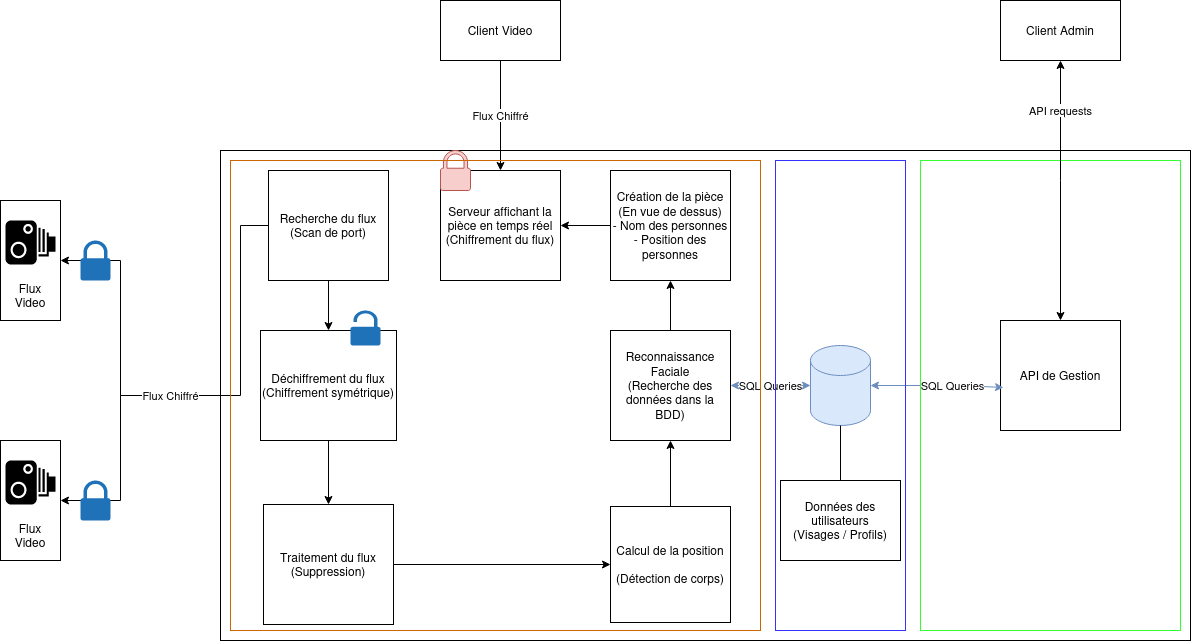

The diagram above was exported from draw.io. Its source (the exported page's mxGraphModel, read from the mxfile embedded in the PNG):
<mxGraphModel dx="1364" dy="790" grid="1" gridSize="10" guides="1" tooltips="1" connect="1" arrows="1" fold="1" page="1" pageScale="1" pageWidth="827" pageHeight="1169" math="0" shadow="0">
  <root>
    <mxCell id="0" />
    <mxCell id="1" parent="0" />
    <mxCell id="Jb2fafJAj8CuvPF2bsBD-1" value="" style="rounded=0;whiteSpace=wrap;html=1;" parent="1" vertex="1">
      <mxGeometry x="220" y="170" width="970" height="490" as="geometry" />
    </mxCell>
    <mxCell id="Jb2fafJAj8CuvPF2bsBD-2" value="Client Video" style="rounded=0;whiteSpace=wrap;html=1;" parent="1" vertex="1">
      <mxGeometry x="440" y="20" width="120" height="60" as="geometry" />
    </mxCell>
    <mxCell id="Jb2fafJAj8CuvPF2bsBD-4" value="" style="rounded=0;whiteSpace=wrap;html=1;" parent="1" vertex="1">
      <mxGeometry y="220" width="60" height="120" as="geometry" />
    </mxCell>
    <mxCell id="Jb2fafJAj8CuvPF2bsBD-5" value="" style="rounded=0;whiteSpace=wrap;html=1;" parent="1" vertex="1">
      <mxGeometry y="460" width="60" height="120" as="geometry" />
    </mxCell>
    <mxCell id="Jb2fafJAj8CuvPF2bsBD-6" value="" style="endArrow=classic;html=1;rounded=0;entryX=1;entryY=0.5;entryDx=0;entryDy=0;exitX=0;exitY=0.5;exitDx=0;exitDy=0;" parent="1" source="Jb2fafJAj8CuvPF2bsBD-1" target="Jb2fafJAj8CuvPF2bsBD-4" edge="1">
      <mxGeometry width="50" height="50" relative="1" as="geometry">
        <mxPoint x="80" y="370" as="sourcePoint" />
        <mxPoint x="130" y="320" as="targetPoint" />
        <Array as="points">
          <mxPoint x="120" y="415" />
          <mxPoint x="120" y="280" />
        </Array>
      </mxGeometry>
    </mxCell>
    <mxCell id="Jb2fafJAj8CuvPF2bsBD-7" value="Flux Chiffré" style="endArrow=classic;html=1;rounded=0;exitX=0;exitY=0.5;exitDx=0;exitDy=0;entryX=1;entryY=0.5;entryDx=0;entryDy=0;" parent="1" source="Jb2fafJAj8CuvPF2bsBD-1" target="Jb2fafJAj8CuvPF2bsBD-5" edge="1">
      <mxGeometry x="-0.6226" width="50" height="50" relative="1" as="geometry">
        <mxPoint x="-20" y="550" as="sourcePoint" />
        <mxPoint x="20" y="500" as="targetPoint" />
        <Array as="points">
          <mxPoint x="120" y="415" />
          <mxPoint x="120" y="520" />
        </Array>
        <mxPoint as="offset" />
      </mxGeometry>
    </mxCell>
    <mxCell id="Jb2fafJAj8CuvPF2bsBD-8" value="" style="shape=mxgraph.signs.tech.camera_1;html=1;pointerEvents=1;fillColor=#000000;strokeColor=none;verticalLabelPosition=bottom;verticalAlign=top;align=center;" parent="1" vertex="1">
      <mxGeometry x="5" y="240" width="50" height="44" as="geometry" />
    </mxCell>
    <mxCell id="Jb2fafJAj8CuvPF2bsBD-9" value="" style="shape=mxgraph.signs.tech.camera_1;html=1;pointerEvents=1;fillColor=#000000;strokeColor=none;verticalLabelPosition=bottom;verticalAlign=top;align=center;" parent="1" vertex="1">
      <mxGeometry x="5" y="480" width="50" height="44" as="geometry" />
    </mxCell>
    <mxCell id="Jb2fafJAj8CuvPF2bsBD-10" value="&lt;div&gt;Flux&lt;/div&gt;&lt;div&gt;Video&lt;br&gt;&lt;/div&gt;" style="text;html=1;strokeColor=none;fillColor=none;align=center;verticalAlign=middle;whiteSpace=wrap;rounded=0;" parent="1" vertex="1">
      <mxGeometry y="300" width="60" height="30" as="geometry" />
    </mxCell>
    <mxCell id="Jb2fafJAj8CuvPF2bsBD-11" value="&lt;div&gt;Flux&lt;/div&gt;&lt;div&gt;Video&lt;br&gt;&lt;/div&gt;" style="text;html=1;strokeColor=none;fillColor=none;align=center;verticalAlign=middle;whiteSpace=wrap;rounded=0;" parent="1" vertex="1">
      <mxGeometry y="540" width="60" height="30" as="geometry" />
    </mxCell>
    <mxCell id="Jb2fafJAj8CuvPF2bsBD-12" value="" style="sketch=0;pointerEvents=1;shadow=0;dashed=0;html=1;strokeColor=none;labelPosition=center;verticalLabelPosition=bottom;verticalAlign=top;outlineConnect=0;align=center;shape=mxgraph.office.security.lock_protected;fillColor=#2072B8;" parent="1" vertex="1">
      <mxGeometry x="80" y="260" width="30" height="40" as="geometry" />
    </mxCell>
    <mxCell id="Jb2fafJAj8CuvPF2bsBD-13" value="" style="sketch=0;pointerEvents=1;shadow=0;dashed=0;html=1;strokeColor=none;labelPosition=center;verticalLabelPosition=bottom;verticalAlign=top;outlineConnect=0;align=center;shape=mxgraph.office.security.lock_protected;fillColor=#2072B8;" parent="1" vertex="1">
      <mxGeometry x="80" y="500" width="30" height="40" as="geometry" />
    </mxCell>
    <mxCell id="Jb2fafJAj8CuvPF2bsBD-16" value="&lt;div&gt;Recherche du flux&lt;/div&gt;&lt;div&gt;(Scan de port)&lt;br&gt;&lt;/div&gt;" style="rounded=0;whiteSpace=wrap;html=1;" parent="1" vertex="1">
      <mxGeometry x="268" y="190" width="120" height="110" as="geometry" />
    </mxCell>
    <mxCell id="Jb2fafJAj8CuvPF2bsBD-23" style="edgeStyle=orthogonalEdgeStyle;rounded=0;orthogonalLoop=1;jettySize=auto;html=1;exitX=0.5;exitY=1;exitDx=0;exitDy=0;entryX=0.5;entryY=0;entryDx=0;entryDy=0;" parent="1" source="Jb2fafJAj8CuvPF2bsBD-17" target="Jb2fafJAj8CuvPF2bsBD-21" edge="1">
      <mxGeometry relative="1" as="geometry" />
    </mxCell>
    <mxCell id="Jb2fafJAj8CuvPF2bsBD-17" value="&lt;div&gt;Déchiffrement du flux&lt;/div&gt;&lt;div&gt;(Chiffrement symétrique)&lt;br&gt;&lt;/div&gt;" style="rounded=0;whiteSpace=wrap;html=1;" parent="1" vertex="1">
      <mxGeometry x="260" y="350" width="136" height="110" as="geometry" />
    </mxCell>
    <mxCell id="Jb2fafJAj8CuvPF2bsBD-18" value="" style="endArrow=none;html=1;rounded=0;entryX=0;entryY=0.5;entryDx=0;entryDy=0;exitX=0;exitY=0.5;exitDx=0;exitDy=0;" parent="1" source="Jb2fafJAj8CuvPF2bsBD-1" target="Jb2fafJAj8CuvPF2bsBD-16" edge="1">
      <mxGeometry width="50" height="50" relative="1" as="geometry">
        <mxPoint x="230" y="470" as="sourcePoint" />
        <mxPoint x="280" y="420" as="targetPoint" />
        <Array as="points">
          <mxPoint x="240" y="415" />
          <mxPoint x="240" y="245" />
        </Array>
      </mxGeometry>
    </mxCell>
    <mxCell id="Jb2fafJAj8CuvPF2bsBD-19" value="" style="endArrow=classic;html=1;rounded=0;exitX=0.5;exitY=1;exitDx=0;exitDy=0;entryX=0.5;entryY=0;entryDx=0;entryDy=0;" parent="1" source="Jb2fafJAj8CuvPF2bsBD-16" target="Jb2fafJAj8CuvPF2bsBD-17" edge="1">
      <mxGeometry width="50" height="50" relative="1" as="geometry">
        <mxPoint x="420" y="540" as="sourcePoint" />
        <mxPoint x="470" y="490" as="targetPoint" />
      </mxGeometry>
    </mxCell>
    <mxCell id="Jb2fafJAj8CuvPF2bsBD-20" value="" style="sketch=0;pointerEvents=1;shadow=0;dashed=0;html=1;strokeColor=none;labelPosition=center;verticalLabelPosition=bottom;verticalAlign=top;outlineConnect=0;align=center;shape=mxgraph.office.security.lock_unprotected;fillColor=#2072B8;" parent="1" vertex="1">
      <mxGeometry x="350" y="330" width="30" height="35" as="geometry" />
    </mxCell>
    <mxCell id="Jb2fafJAj8CuvPF2bsBD-21" value="&lt;div&gt;Traitement du flux&lt;/div&gt;&lt;div&gt;(Suppression)&lt;br&gt;&lt;/div&gt;" style="rounded=0;whiteSpace=wrap;html=1;" parent="1" vertex="1">
      <mxGeometry x="263" y="524" width="130" height="120" as="geometry" />
    </mxCell>
    <mxCell id="Jb2fafJAj8CuvPF2bsBD-24" value="&lt;div&gt;Calcul de la position&lt;/div&gt;&lt;div&gt;&lt;br&gt;&lt;/div&gt;&lt;div&gt;(Détection de corps) &lt;br&gt;&lt;/div&gt;" style="rounded=0;whiteSpace=wrap;html=1;" parent="1" vertex="1">
      <mxGeometry x="610" y="526" width="120" height="116" as="geometry" />
    </mxCell>
    <mxCell id="Jb2fafJAj8CuvPF2bsBD-25" value="" style="endArrow=classic;html=1;rounded=0;exitX=1;exitY=0.5;exitDx=0;exitDy=0;entryX=0;entryY=0.5;entryDx=0;entryDy=0;" parent="1" source="Jb2fafJAj8CuvPF2bsBD-21" target="Jb2fafJAj8CuvPF2bsBD-24" edge="1">
      <mxGeometry width="50" height="50" relative="1" as="geometry">
        <mxPoint x="420" y="650" as="sourcePoint" />
        <mxPoint x="470" y="600" as="targetPoint" />
      </mxGeometry>
    </mxCell>
    <mxCell id="Jb2fafJAj8CuvPF2bsBD-26" value="&lt;div&gt;Reconnaissance Faciale&lt;/div&gt;&lt;div&gt;(Recherche des données dans la BDD)&lt;br&gt;&lt;/div&gt;" style="rounded=0;whiteSpace=wrap;html=1;" parent="1" vertex="1">
      <mxGeometry x="610" y="350" width="120" height="110" as="geometry" />
    </mxCell>
    <mxCell id="Jb2fafJAj8CuvPF2bsBD-27" value="" style="endArrow=classic;html=1;rounded=0;entryX=0.5;entryY=1;entryDx=0;entryDy=0;exitX=0.5;exitY=0;exitDx=0;exitDy=0;" parent="1" source="Jb2fafJAj8CuvPF2bsBD-24" target="Jb2fafJAj8CuvPF2bsBD-26" edge="1">
      <mxGeometry width="50" height="50" relative="1" as="geometry">
        <mxPoint x="470" y="550" as="sourcePoint" />
        <mxPoint x="520" y="500" as="targetPoint" />
      </mxGeometry>
    </mxCell>
    <mxCell id="Jb2fafJAj8CuvPF2bsBD-28" value="" style="shape=cylinder3;whiteSpace=wrap;html=1;boundedLbl=1;backgroundOutline=1;size=15;fillColor=#dae8fc;strokeColor=#6c8ebf;" parent="1" vertex="1">
      <mxGeometry x="810" y="365" width="60" height="80" as="geometry" />
    </mxCell>
    <mxCell id="Jb2fafJAj8CuvPF2bsBD-30" value="SQL Queries" style="endArrow=classic;startArrow=classic;html=1;rounded=0;exitX=1;exitY=0.5;exitDx=0;exitDy=0;fillColor=#dae8fc;strokeColor=#6c8ebf;entryX=0;entryY=0.5;entryDx=0;entryDy=0;entryPerimeter=0;" parent="1" source="Jb2fafJAj8CuvPF2bsBD-26" target="Jb2fafJAj8CuvPF2bsBD-28" edge="1">
      <mxGeometry width="50" height="50" relative="1" as="geometry">
        <mxPoint x="600" y="440" as="sourcePoint" />
        <mxPoint x="650" y="390" as="targetPoint" />
      </mxGeometry>
    </mxCell>
    <mxCell id="Jb2fafJAj8CuvPF2bsBD-31" value="&lt;div&gt;Création de la pièce&lt;/div&gt;&lt;div&gt;(En vue de dessus)&lt;/div&gt;&lt;div&gt;- Nom des personnes&lt;/div&gt;&lt;div&gt;- Position des personnes&lt;br&gt;&lt;/div&gt;" style="rounded=0;whiteSpace=wrap;html=1;" parent="1" vertex="1">
      <mxGeometry x="610" y="190" width="120" height="110" as="geometry" />
    </mxCell>
    <mxCell id="Jb2fafJAj8CuvPF2bsBD-32" value="" style="endArrow=classic;html=1;rounded=0;entryX=0.5;entryY=1;entryDx=0;entryDy=0;" parent="1" source="Jb2fafJAj8CuvPF2bsBD-26" target="Jb2fafJAj8CuvPF2bsBD-31" edge="1">
      <mxGeometry width="50" height="50" relative="1" as="geometry">
        <mxPoint x="510" y="350" as="sourcePoint" />
        <mxPoint x="560" y="320" as="targetPoint" />
      </mxGeometry>
    </mxCell>
    <mxCell id="Jb2fafJAj8CuvPF2bsBD-33" value="&lt;div&gt;Serveur affichant la pièce en temps réel&lt;/div&gt;&lt;div&gt;(Chiffrement du flux)&lt;br&gt;&lt;/div&gt;" style="rounded=0;whiteSpace=wrap;html=1;" parent="1" vertex="1">
      <mxGeometry x="440" y="190" width="120" height="110" as="geometry" />
    </mxCell>
    <mxCell id="Jb2fafJAj8CuvPF2bsBD-34" value="" style="sketch=0;pointerEvents=1;shadow=0;dashed=0;html=1;strokeColor=#b85450;labelPosition=center;verticalLabelPosition=bottom;verticalAlign=top;outlineConnect=0;align=center;shape=mxgraph.office.security.lock_protected;fillColor=#f8cecc;" parent="1" vertex="1">
      <mxGeometry x="440" y="170" width="30" height="40" as="geometry" />
    </mxCell>
    <mxCell id="Jb2fafJAj8CuvPF2bsBD-35" value="" style="endArrow=classic;html=1;rounded=0;entryX=1;entryY=0.5;entryDx=0;entryDy=0;" parent="1" source="Jb2fafJAj8CuvPF2bsBD-31" target="Jb2fafJAj8CuvPF2bsBD-33" edge="1">
      <mxGeometry width="50" height="50" relative="1" as="geometry">
        <mxPoint x="570" y="310" as="sourcePoint" />
        <mxPoint x="480" y="250" as="targetPoint" />
      </mxGeometry>
    </mxCell>
    <mxCell id="Jb2fafJAj8CuvPF2bsBD-39" value="Client Admin" style="rounded=0;whiteSpace=wrap;html=1;" parent="1" vertex="1">
      <mxGeometry x="1000" y="20" width="120" height="60" as="geometry" />
    </mxCell>
    <mxCell id="Jb2fafJAj8CuvPF2bsBD-42" value="Flux Chiffré" style="endArrow=classic;html=1;rounded=0;exitX=0.5;exitY=1;exitDx=0;exitDy=0;entryX=0.5;entryY=0;entryDx=0;entryDy=0;" parent="1" source="Jb2fafJAj8CuvPF2bsBD-2" target="Jb2fafJAj8CuvPF2bsBD-33" edge="1">
      <mxGeometry width="50" height="50" relative="1" as="geometry">
        <mxPoint x="510" y="140" as="sourcePoint" />
        <mxPoint x="560" y="90" as="targetPoint" />
      </mxGeometry>
    </mxCell>
    <mxCell id="Jb2fafJAj8CuvPF2bsBD-45" value="&lt;div&gt;Données des utilisateurs&lt;/div&gt;&lt;div&gt;(Visages / Profils)&lt;br&gt;&lt;/div&gt;" style="rounded=0;whiteSpace=wrap;html=1;" parent="1" vertex="1">
      <mxGeometry x="780" y="500" width="120" height="80" as="geometry" />
    </mxCell>
    <mxCell id="Jb2fafJAj8CuvPF2bsBD-46" value="" style="endArrow=none;html=1;rounded=0;entryX=0.5;entryY=1;entryDx=0;entryDy=0;entryPerimeter=0;exitX=0.5;exitY=0;exitDx=0;exitDy=0;" parent="1" source="Jb2fafJAj8CuvPF2bsBD-45" target="Jb2fafJAj8CuvPF2bsBD-28" edge="1">
      <mxGeometry width="50" height="50" relative="1" as="geometry">
        <mxPoint x="810" y="510" as="sourcePoint" />
        <mxPoint x="860" y="460" as="targetPoint" />
      </mxGeometry>
    </mxCell>
    <mxCell id="Jb2fafJAj8CuvPF2bsBD-47" value="API de Gestion" style="rounded=0;whiteSpace=wrap;html=1;" parent="1" vertex="1">
      <mxGeometry x="1000" y="340" width="120" height="110" as="geometry" />
    </mxCell>
    <mxCell id="Jb2fafJAj8CuvPF2bsBD-49" value="SQL Queries" style="endArrow=classic;startArrow=classic;html=1;rounded=0;entryX=0.025;entryY=0.609;entryDx=0;entryDy=0;exitX=1;exitY=0.5;exitDx=0;exitDy=0;exitPerimeter=0;fillColor=#dae8fc;strokeColor=#6c8ebf;entryPerimeter=0;" parent="1" source="Jb2fafJAj8CuvPF2bsBD-28" target="Jb2fafJAj8CuvPF2bsBD-47" edge="1">
      <mxGeometry x="0.2367" width="50" height="50" relative="1" as="geometry">
        <mxPoint x="980" y="430" as="sourcePoint" />
        <mxPoint x="1030" y="380" as="targetPoint" />
        <Array as="points">
          <mxPoint x="960" y="405" />
        </Array>
        <mxPoint as="offset" />
      </mxGeometry>
    </mxCell>
    <mxCell id="Jb2fafJAj8CuvPF2bsBD-55" value="" style="rounded=0;whiteSpace=wrap;html=1;fillColor=none;strokeColor=#CC6600;" parent="1" vertex="1">
      <mxGeometry x="230" y="180" width="530" height="470" as="geometry" />
    </mxCell>
    <mxCell id="Jb2fafJAj8CuvPF2bsBD-56" value="" style="rounded=0;whiteSpace=wrap;html=1;fillColor=none;strokeColor=#3333FF;" parent="1" vertex="1">
      <mxGeometry x="775" y="180" width="130" height="470" as="geometry" />
    </mxCell>
    <mxCell id="Jb2fafJAj8CuvPF2bsBD-57" value="" style="rounded=0;whiteSpace=wrap;html=1;strokeColor=#33FF33;fillColor=none;" parent="1" vertex="1">
      <mxGeometry x="920" y="180" width="260" height="470" as="geometry" />
    </mxCell>
    <mxCell id="Jb2fafJAj8CuvPF2bsBD-61" value="API requests" style="endArrow=classic;startArrow=classic;html=1;rounded=0;entryX=0.5;entryY=1;entryDx=0;entryDy=0;" parent="1" source="Jb2fafJAj8CuvPF2bsBD-47" target="Jb2fafJAj8CuvPF2bsBD-39" edge="1">
      <mxGeometry x="0.6154" width="50" height="50" relative="1" as="geometry">
        <mxPoint x="670" y="320" as="sourcePoint" />
        <mxPoint x="720" y="270" as="targetPoint" />
        <Array as="points">
          <mxPoint x="1060" y="200" />
        </Array>
        <mxPoint as="offset" />
      </mxGeometry>
    </mxCell>
  </root>
</mxGraphModel>